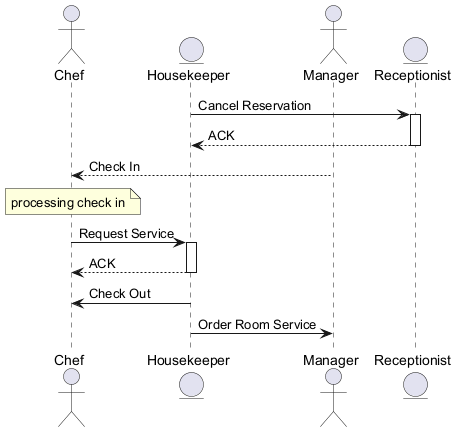

The diagram above was rendered by PlantUML. Its source (embedded in the PNG):
@startuml
skinparam backgroundColor #FFFFFF
skinparam classBackgroundColor #E8F4FA
skinparam classBorderColor #2C7DA0
actor "Chef" as C
entity "Housekeeper" as H
actor "Manager" as M
entity "Receptionist" as R
H -> R : Cancel Reservation
activate R
R --> H : ACK
deactivate R
M --> C : Check In
note over C : processing check in
C -> H : Request Service
activate H
H --> C : ACK
deactivate H
H -> C : Check Out
H -> M : Order Room Service
@enduml